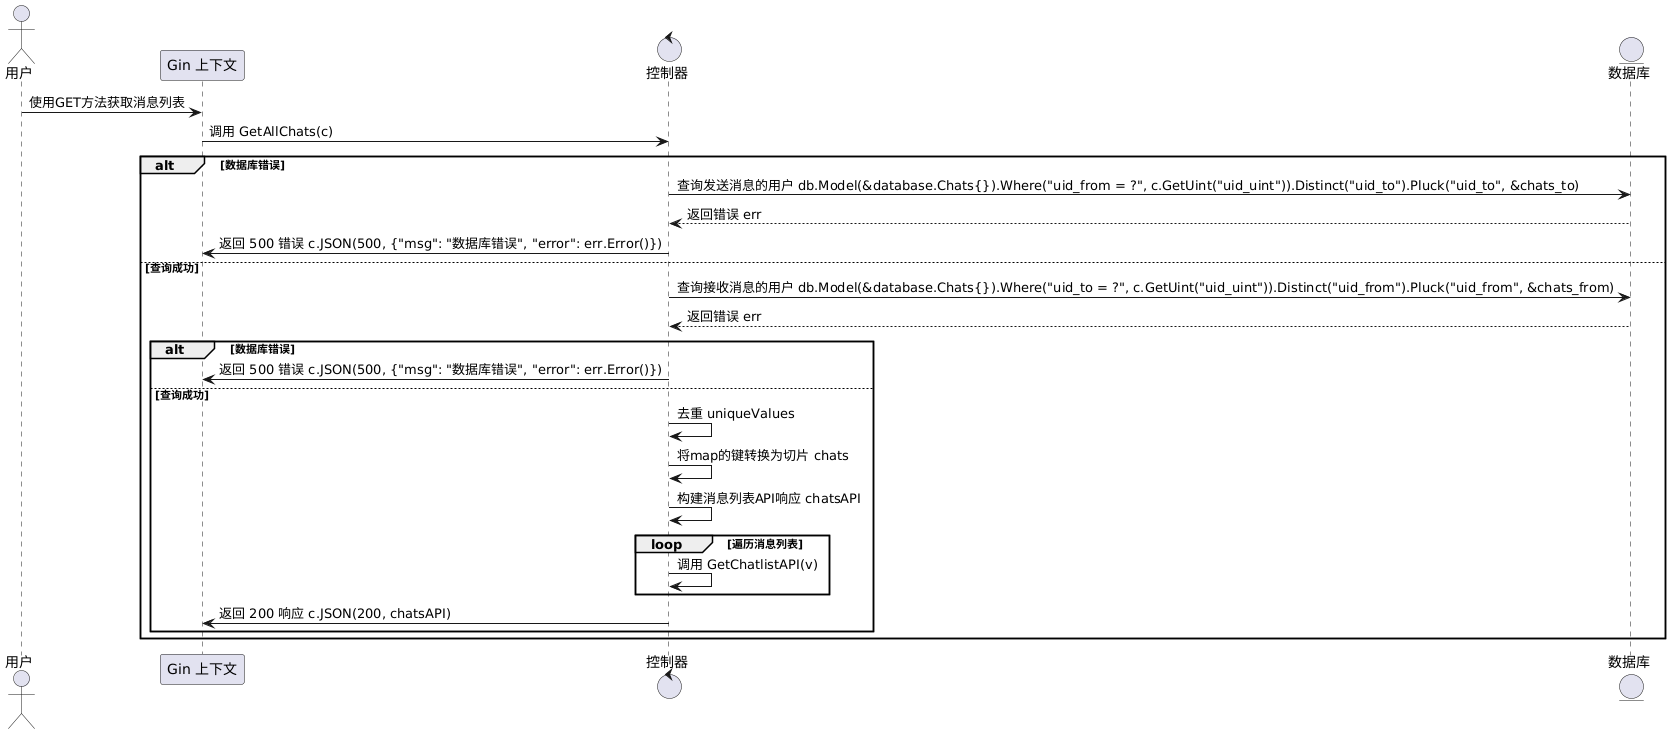

The diagram above was rendered by PlantUML. Its source (embedded in the PNG):
@startuml
actor 用户 as u

participant "Gin 上下文" as c

control "控制器" as ctrl

entity "数据库" as db

u -> c : 使用GET方法获取消息列表
c -> ctrl : 调用 GetAllChats(c)
alt 数据库错误
    ctrl -> db : 查询发送消息的用户 db.Model(&database.Chats{}).Where("uid_from = ?", c.GetUint("uid_uint")).Distinct("uid_to").Pluck("uid_to", &chats_to)
    db --> ctrl : 返回错误 err
    ctrl -> c : 返回 500 错误 c.JSON(500, {"msg": "数据库错误", "error": err.Error()})
else 查询成功
    ctrl -> db : 查询接收消息的用户 db.Model(&database.Chats{}).Where("uid_to = ?", c.GetUint("uid_uint")).Distinct("uid_from").Pluck("uid_from", &chats_from)
    db --> ctrl : 返回错误 err
    alt 数据库错误
        ctrl -> c : 返回 500 错误 c.JSON(500, {"msg": "数据库错误", "error": err.Error()})
    else 查询成功
        ctrl -> ctrl : 去重 uniqueValues
        ctrl -> ctrl : 将map的键转换为切片 chats
        ctrl -> ctrl : 构建消息列表API响应 chatsAPI
        loop 遍历消息列表
            ctrl -> ctrl : 调用 GetChatlistAPI(v)
        end
        ctrl -> c : 返回 200 响应 c.JSON(200, chatsAPI)
    end
end
@enduml